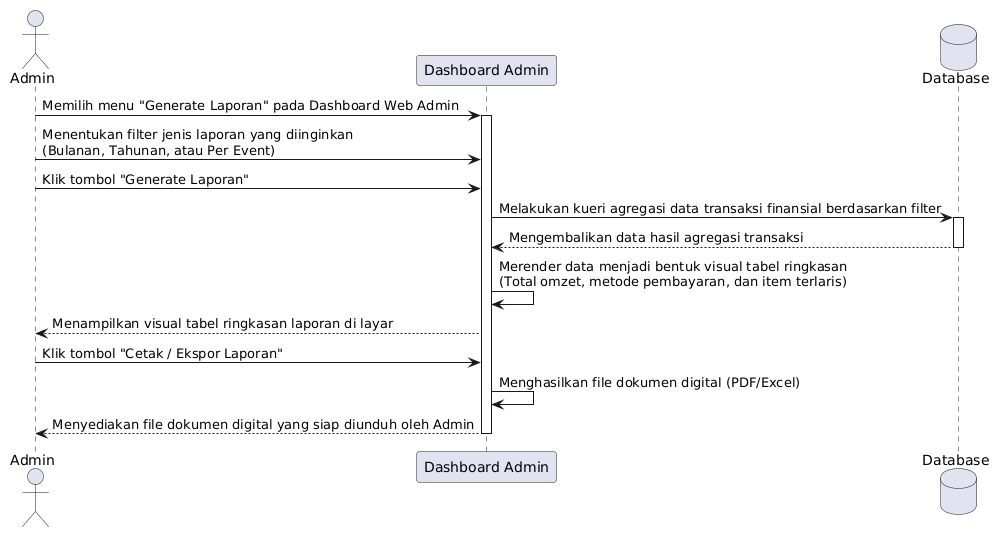

The diagram above was rendered by PlantUML. Its source (embedded in the PNG):
@startuml
actor Admin
participant "Dashboard Admin" as Sistem
database "Database" as DB

Admin -> Sistem : Memilih menu "Generate Laporan" pada Dashboard Web Admin
activate Sistem

Admin -> Sistem : Menentukan filter jenis laporan yang diinginkan\n(Bulanan, Tahunan, atau Per Event)
Admin -> Sistem : Klik tombol "Generate Laporan"

Sistem -> DB : Melakukan kueri agregasi data transaksi finansial berdasarkan filter
activate DB
DB --> Sistem : Mengembalikan data hasil agregasi transaksi
deactivate DB

Sistem -> Sistem : Merender data menjadi bentuk visual tabel ringkasan\n(Total omzet, metode pembayaran, dan item terlaris)
Sistem --> Admin : Menampilkan visual tabel ringkasan laporan di layar

Admin -> Sistem : Klik tombol "Cetak / Ekspor Laporan"

Sistem -> Sistem : Menghasilkan file dokumen digital (PDF/Excel)
Sistem --> Admin : Menyediakan file dokumen digital yang siap diunduh oleh Admin

deactivate Sistem
@enduml